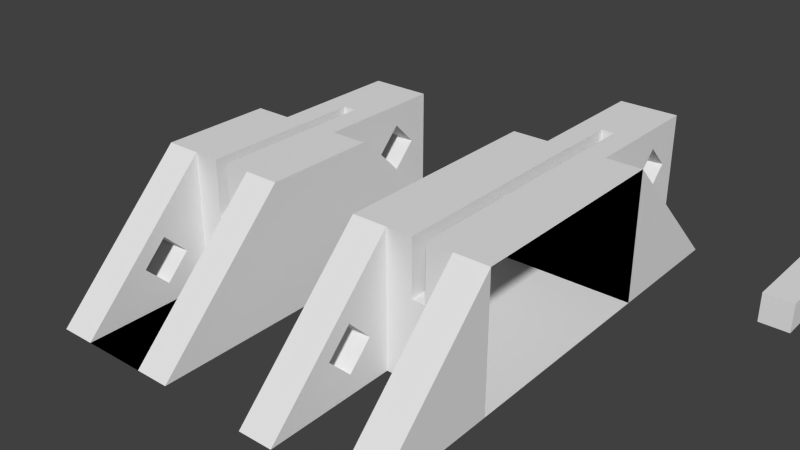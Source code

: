 # Source: model-1cm-single-tweak.blend  (saved by Blender 2.76.0; exported with 4.5.12 LTS)
import bpy
from mathutils import Matrix  # noqa: F401  (used for matrix-valued properties, if any)

bpy.ops.wm.read_factory_settings(use_empty=True)
scene = bpy.context.scene
scene.name = 'Scene'

# ---- collections
col_collection_1 = bpy.data.collections.new('Collection 1'); scene.collection.children.link(col_collection_1)

# ---- world
world_world = bpy.data.worlds.new('World'); scene.world = world_world
world_world.color = (0.05088, 0.05088, 0.05088)
world_world.use_sun_shadow = False
world_world.sun_shadow_jitter_overblur = 0.0
world_world.cycles.sampling_method = 'MANUAL'
world_world.cycles.sample_map_resolution = 256

# ---- meshes
me_cube_000 = bpy.data.meshes.new('Cube.000')
me_cube_000.from_pydata([(-0.05588, 0.07555, 0.05173), (-0.05588, 0.07555, -0.06827), (-0.05588, -0.07445, -0.06827), (0.06412, -0.07445, -0.06827), (-0.00188, 0.07555, 0.05173), (-0.00188, 0.07555, 0.00173), (0.01012, 0.07555, 0.00173), (0.01012, 0.07555, 0.05173), (0.06412, 0.07555, 0.05173), (0.06412, 0.07555, -0.06827), (-0.05588, 0.07555, -0.06827), (-0.05588, 0.07555, 0.05173), (-0.05588, 0.1954, -0.06827), (0.06412, 0.1954, -0.06827), (0.03112, 0.1946, -0.06827), (-0.02288, 0.1946, -0.06827), (-0.02288, 0.07565, -0.06827), (0.06412, 0.07555, 0.05173), (0.01012, 0.07555, 0.05173), (0.01012, 0.07555, 0.00173), (-0.00188, 0.07555, 0.00173), (-0.00188, 0.07555, 0.05173), (0.06412, 0.07555, -0.06827), (-0.00188, 0.07565, 0.05163), (-0.02288, 0.07565, 0.05163), (-0.02288, 0.1946, -0.06747), (0.03112, 0.1946, -0.06747), (0.03112, 0.07565, 0.05163), (0.01012, 0.07565, 0.05163), (0.03112, 0.07565, -0.06827), (0.03112, 0.1946, -0.06827), (-0.02288, 0.1946, -0.06827), (-0.02288, 0.07565, -0.06827), (0.01012, 0.07565, 0.00173), (0.01012, 0.1255, 0.00173), (-0.00188, 0.1255, 0.00173), (-0.00188, 0.07565, 0.00173), (-0.00188, 0.07565, 0.05173), (-0.02288, 0.07565, 0.05173), (-0.02288, 0.1353, 0.01173), (-0.02288, 0.1565, -0.009484), (-0.02288, 0.1778, 0.01173), (-0.02288, 0.1946, 0.05173), (0.03112, 0.1946, 0.05173), (0.03112, 0.1565, -0.009484), (0.03112, 0.1353, 0.01173), (0.03112, 0.1565, 0.03294), (0.03112, 0.07565, 0.05173), (0.01012, 0.07565, 0.05173), (0.03112, 0.07565, -0.06827), (-0.00188, 0.1255, 0.00173), (-0.00188, 0.1255, 0.00173), (-0.00188, 0.1255, 0.05173), (0.01012, 0.1255, 0.05173), (-0.02288, 0.1565, 0.03294), (0.03112, 0.1778, 0.01173), (0.01012, 0.1255, 0.00173), (0.01012, 0.1255, 0.00173), (-0.05588, -0.1245, 0.05173), (-0.05588, -0.1245, 0.05173), (-0.05588, -0.1245, 0.05173), (0.06412, -0.1245, 0.05173), (0.01012, -0.1245, 0.05173), (0.01012, -0.1245, 0.00173), (-0.00188, -0.1245, 0.00173), (-0.00188, -0.1245, 0.05173), (-0.02488, -0.1245, 0.05173), (-0.02488, -0.1245, -0.06827), (-0.02488, -0.1245, -0.06827), (0.03312, -0.1245, -0.06827), (0.03312, -0.1245, 0.05173), (0.06412, -0.1245, 0.05173), (-0.00188, -0.1245, 0.05173), (-0.02488, -0.1245, 0.05173), (-0.05588, -0.1245, -0.06827), (-0.05588, -0.1245, -0.06827), (-0.05588, -0.1245, 0.05173), (0.06412, -0.1245, 0.05173), (0.03312, -0.1245, 0.05173), (0.01012, -0.1245, 0.05173), (0.03312, -0.2445, -0.06827), (-0.02488, -0.2445, -0.06827), (-0.05588, -0.2445, -0.06827), (0.06412, -0.2445, -0.06827), (-0.02488, -0.1858, -0.02927), (-0.02488, -0.1646, -0.008057), (-0.02488, -0.1433, -0.02927), (-0.02488, -0.1646, -0.05048), (-0.05588, -0.07445, -0.06827), (0.06412, -0.1245, -0.06827), (0.06412, -0.1245, -0.06827), (-0.05588, -0.1858, -0.02927), (-0.05588, -0.1646, -0.05048), (-0.05588, -0.1433, -0.02927), (-0.05588, -0.1646, -0.008057), (0.06412, -0.07445, -0.06827)], [(19, 63), (52, 72)], [(0, 4, 5, 6, 7, 8, 9, 1), (2, 1, 9, 3), (21, 11, 76, 72), (72, 64, 20, 23), (79, 63, 33, 18), (10, 11, 12), (10, 12, 13, 14, 15, 16), (17, 18, 19, 20, 21, 11, 10, 22), (12, 11, 21, 23, 24, 25, 26, 27, 28, 18, 17, 13), (10, 16, 29, 14, 13, 22), (14, 30, 31, 15), (15, 31, 32, 16), (13, 17, 22), (33, 19, 18, 28), (20, 19, 33, 34, 35, 36), (23, 21, 20, 36), (23, 37, 38, 24), (24, 39, 40, 41, 42, 25), (42, 43, 26, 25), (26, 44, 45, 46, 43, 47, 27), (47, 48, 28, 27), (16, 32, 49, 29), (29, 49, 30, 14), (32, 31, 30, 49), (28, 34, 33), (35, 34, 57, 50), (36, 35, 23), (37, 23, 35, 50, 51, 52), (47, 43, 42, 38, 37, 52, 53, 48), (24, 38, 42, 41, 54, 39), (45, 44, 40, 39), (41, 40, 44, 55), (26, 43, 46, 55, 44), (46, 45, 39, 54), (48, 53, 56, 57, 34, 28), (57, 56, 51, 50), (53, 52, 51, 56), (54, 41, 55, 46), (58, 59, 60), (61, 62, 63, 64, 65, 58, 60, 66, 67, 68, 69, 70, 71), (72, 73, 59, 58, 65), (59, 74, 75, 76, 60), (77, 61, 71), (77, 78, 79, 62, 61), (70, 80, 81, 66, 60, 82, 83, 71), (66, 81, 84, 85, 86, 67), (67, 86, 87, 84, 81, 68), (68, 81, 82, 75), (69, 80, 70), (89, 90, 75, 74), (75, 82, 91, 92, 93, 76), (76, 93, 94, 91, 82, 60), (77, 71, 90, 89), (79, 18, 17, 77), (80, 69, 90, 83), (71, 83, 90), (85, 84, 91, 94), (94, 93, 86, 85), (93, 92, 87, 86), (84, 87, 92, 91), (74, 88, 95, 89), (63, 64, 20, 33)])
me_cube_000.use_remesh_preserve_volume = False
me_cube_000.use_remesh_preserve_attributes = False
me_cube_000.use_mirror_vertex_groups = False
me_cube_000.update()
me_cube_013 = bpy.data.meshes.new('Cube.013')
me_cube_013.from_pydata([(-0.05588, -0.0226, 0.05173), (-0.05588, 0.0274, 0.05173), (-0.05588, 0.0274, -0.06827), (-0.05588, -0.0226, -0.06827), (0.06412, -0.0226, 0.05173), (0.01012, -0.0226, 0.05173), (0.01012, -0.0226, 0.00173), (-0.00188, -0.0226, 0.00173), (-0.00188, -0.0226, 0.05173), (0.06412, -0.0226, -0.06827), (-0.00188, 0.0274, 0.05173), (-0.00188, 0.0274, 0.00173), (0.01012, 0.0274, 0.00173), (0.01012, 0.0274, 0.05173), (0.06412, 0.0274, 0.05173), (0.06412, 0.0274, -0.06827), (-0.05588, 0.0274, -0.06827), (-0.05588, 0.0274, 0.05173), (-0.05588, 0.1473, -0.06827), (0.06412, 0.1473, -0.06827), (0.03112, 0.1465, -0.06827), (-0.02288, 0.1465, -0.06827), (-0.02288, 0.0275, -0.06827), (0.06412, 0.0274, 0.05173), (0.01012, 0.0274, 0.05173), (0.01012, 0.0274, 0.00173), (-0.00188, 0.0274, 0.00173), (-0.00188, 0.0274, 0.05173), (0.06412, 0.0274, -0.06827), (-0.00188, 0.0275, 0.05163), (-0.02288, 0.0275, 0.05163), (-0.02288, 0.1465, -0.06747), (0.03112, 0.1465, -0.06747), (0.03112, 0.0275, 0.05163), (0.01012, 0.0275, 0.05163), (0.03112, 0.0275, -0.06827), (0.03112, 0.1465, -0.06827), (-0.02288, 0.1465, -0.06827), (-0.02288, 0.0275, -0.06827), (0.01012, 0.0275, 0.00173), (0.01012, 0.07736, 0.00173), (-0.00188, 0.07736, 0.00173), (-0.00188, 0.0275, 0.00173), (-0.00188, 0.0275, 0.05173), (-0.02288, 0.0275, 0.05173), (-0.02288, 0.08718, 0.01173), (-0.02288, 0.1084, -0.009484), (-0.02288, 0.1296, 0.01173), (-0.02288, 0.1465, 0.05173), (0.03112, 0.1465, 0.05173), (0.03112, 0.1084, -0.009484), (0.03112, 0.08718, 0.01173), (0.03112, 0.1084, 0.03294), (0.03112, 0.0275, 0.05173), (0.01012, 0.0275, 0.05173), (0.03112, 0.0275, -0.06827), (-0.00188, 0.07736, 0.00173), (-0.00188, 0.0774, 0.00173), (-0.00188, 0.0774, 0.05173), (0.01012, 0.0774, 0.05173), (-0.02288, 0.1084, 0.03294), (0.03112, 0.1296, 0.01173), (0.01012, 0.0774, 0.00173), (0.01012, 0.07736, 0.00173), (-0.05588, -0.0726, 0.05173), (-0.05588, -0.0726, 0.05173), (-0.05588, -0.0726, 0.05173), (0.06412, -0.0726, 0.05173), (0.01012, -0.0726, 0.05173), (0.01012, -0.0726, 0.00173), (-0.00188, -0.0726, 0.00173), (-0.00188, -0.0726, 0.05173), (-0.02488, -0.0726, 0.05173), (-0.02488, -0.0726, -0.06827), (-0.02488, -0.0726, -0.06827), (0.03312, -0.0726, -0.06827), (0.03312, -0.0726, 0.05173), (0.06412, -0.0726, 0.05173), (-0.00188, -0.0726, 0.05173), (-0.02488, -0.0726, 0.05173), (-0.05588, -0.0726, -0.06827), (-0.05588, -0.0726, -0.06827), (-0.05588, -0.0726, 0.05173), (0.06412, -0.0726, 0.05173), (0.03312, -0.0726, 0.05173), (0.01012, -0.0726, 0.05173), (0.01012, -0.0226, 0.05173), (0.01012, -0.0226, 0.00173), (-0.00188, -0.0226, 0.00173), (-0.00188, -0.0226, 0.05173), (0.03312, -0.1926, -0.06827), (-0.02488, -0.1926, -0.06827), (-0.05588, -0.1926, -0.06827), (0.06412, -0.1926, -0.06827), (-0.02488, -0.1339, -0.02927), (-0.02488, -0.1127, -0.008057), (-0.02488, -0.09149, -0.02927), (-0.02488, -0.1127, -0.05048), (-0.05588, -0.0226, 0.05173), (-0.05588, -0.0226, -0.06827), (0.06412, -0.0726, -0.06827), (0.06412, -0.0726, -0.06827), (-0.05588, -0.1339, -0.02927), (-0.05588, -0.1127, -0.05048), (-0.05588, -0.09149, -0.02927), (-0.05588, -0.1127, -0.008057), (0.06412, -0.0226, 0.05173), (0.06412, -0.0226, -0.06827)], [], [(0, 1, 2, 3), (4, 5, 6, 7, 8, 0, 3, 9), (10, 1, 0, 8), (1, 10, 11, 12, 13, 14, 15, 2), (3, 2, 15, 9), (14, 4, 9, 15), (4, 14, 13, 5), (6, 5, 13, 12), (7, 6, 12, 11), (11, 10, 8, 7), (16, 17, 18), (16, 18, 19, 20, 21, 22), (23, 24, 25, 26, 27, 17, 16, 28), (18, 17, 27, 29, 30, 31, 32, 33, 34, 24, 23, 19), (16, 22, 35, 20, 19, 28), (20, 36, 37, 21), (21, 37, 38, 22), (19, 23, 28), (39, 25, 24, 34), (26, 25, 39, 40, 41, 42), (29, 27, 26, 42), (29, 43, 44, 30), (30, 45, 46, 47, 48, 31), (48, 49, 32, 31), (32, 50, 51, 52, 49, 53, 33), (53, 54, 34, 33), (22, 38, 55, 35), (35, 55, 36, 20), (38, 37, 36, 55), (34, 40, 39), (41, 40, 63, 56), (42, 41, 29), (43, 29, 41, 56, 57, 58), (53, 49, 48, 44, 43, 58, 59, 54), (30, 44, 48, 47, 60, 45), (51, 50, 46, 45), (47, 46, 50, 61), (32, 49, 52, 61, 50), (52, 51, 45, 60), (54, 59, 62, 63, 40, 34), (63, 62, 57, 56), (59, 58, 57, 62), (60, 47, 61, 52), (64, 65, 66), (67, 68, 69, 70, 71, 64, 66, 72, 73, 74, 75, 76, 77), (78, 79, 65, 64, 71), (65, 80, 81, 82, 66), (83, 67, 77), (83, 84, 85, 68, 67), (69, 68, 85, 86, 87), (70, 69, 87, 88), (88, 89, 78, 71, 70), (76, 90, 91, 72, 66, 92, 93, 77), (72, 91, 94, 95, 96, 73), (73, 96, 97, 94, 91, 74), (74, 91, 90, 75), (75, 90, 76), (89, 98, 65, 79, 78), (65, 98, 99, 80), (100, 101, 81, 80), (81, 92, 102, 103, 104, 82), (82, 104, 105, 102, 92, 66), (83, 77, 101, 100), (83, 106, 86, 85, 84), (98, 89, 88, 87, 86, 106, 107, 99), (101, 93, 92, 81), (77, 93, 101), (95, 94, 102, 105), (105, 104, 96, 95), (104, 103, 97, 96), (94, 97, 103, 102), (80, 99, 107, 100), (106, 83, 100, 107)])
me_cube_013.use_remesh_preserve_volume = False
me_cube_013.use_remesh_preserve_attributes = False
me_cube_013.use_mirror_vertex_groups = False
me_cube_013.update()
me_cube_026 = bpy.data.meshes.new('Cube.026')
me_cube_026.from_pydata([(-0.1, -0.1, -0.1), (-0.1, -0.1, 0.1), (-0.1, 0.1, -0.1), (-0.1, 0.1, 0.1), (0.1, -0.1, -0.1), (0.1, -0.1, 0.1), (0.1, 0.1, -0.1), (0.1, 0.1, 0.1)], [], [(1, 3, 2, 0), (3, 7, 6, 2), (7, 5, 4, 6), (5, 1, 0, 4), (0, 2, 6, 4), (5, 7, 3, 1)])
me_cube_026.use_remesh_preserve_volume = False
me_cube_026.use_remesh_preserve_attributes = False
me_cube_026.use_mirror_vertex_groups = False
me_cube_026.update()

# ---- objects
ob_out_000 = bpy.data.objects.new('out.000', me_cube_000)
ob_out_001 = bpy.data.objects.new('out.001', me_cube_013)
ob_nail = bpy.data.objects.new('_nail', me_cube_026)

# ---- transforms, parenting, visibility, modifiers, constraints
ob_out_000.location = (10.0, 12.0, 7.0)
ob_out_000.scale = (100.0, 100.0, 100.0)
ob_out_000.lineart.crease_threshold = 0.0
ob_out_001.location = (-10.0, 7.0, 7.0)
ob_out_001.scale = (100.0, 100.0, 100.0)
ob_out_001.lineart.crease_threshold = 0.0
ob_nail.location = (27.0, 28.1, 1.4)
ob_nail.rotation_euler = (0.0, 0.0, 1.571)
ob_nail.scale = (43.0, 13.5, 13.5)
ob_nail.hide_viewport = True
ob_nail.lineart.crease_threshold = 0.0

# ---- collection membership
col_collection_1.objects.link(ob_out_000)
col_collection_1.objects.link(ob_out_001)
col_collection_1.objects.link(ob_nail)

# ---- scene / render settings (as saved in the file)
scene.frame_start = 1; scene.frame_end = 250; scene.frame_set(250)
scene.render.engine = 'BLENDER_EEVEE_NEXT'
scene.render.resolution_percentage = 50
scene.render.dither_intensity = 0.0
scene.cycles.use_denoising = False
scene.cycles.samples = 10
scene.cycles.sampling_pattern = 'TABULATED_SOBOL'
scene.cycles.light_sampling_threshold = 0.0
scene.cycles.use_adaptive_sampling = False
scene.cycles.use_light_tree = False
scene.cycles.blur_glossy = 0.0
scene.cycles.pixel_filter_type = 'GAUSSIAN'
scene.cycles.sample_clamp_indirect = 0.0
scene.view_settings.view_transform = 'Standard'
scene.unit_settings.scale_length = 0.001
bpy.context.view_layer.update()

# ---- added for rendering (the .blend has no active camera and no usable light): camera, sun
cam_auto = bpy.data.cameras.new('AutoCamera')
cam_auto.lens = 50.0
cam_auto.sensor_width = 36.0
cam_auto.clip_end = 1000.0
ob_auto_camera = bpy.data.objects.new('AutoCamera', cam_auto)
scene.collection.objects.link(ob_auto_camera)
ob_auto_camera.location = (52.0075, -52.3648, 47.3129)
ob_auto_camera.rotation_euler = (1.09748, -7.21219e-08, 0.694738)
scene.camera = ob_auto_camera
light_auto_sun = bpy.data.lights.new('AutoSun', 'SUN')
light_auto_sun.energy = 3.0
light_auto_sun.angle = 0.0523599
ob_auto_sun = bpy.data.objects.new('AutoSun', light_auto_sun)
scene.collection.objects.link(ob_auto_sun)
ob_auto_sun.rotation_euler = (0.872665, 0.174533, 0.523599)
bpy.context.view_layer.update()
